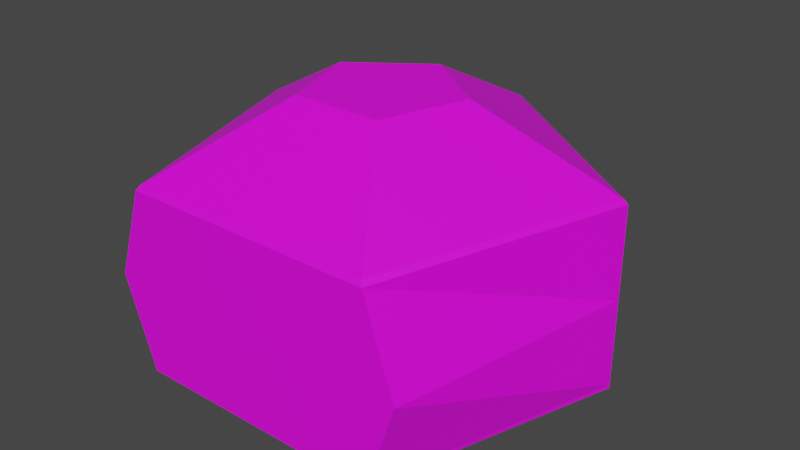 # Source: nuts_soldier_core.blend  (saved by Blender 3.2.14; exported with 4.5.12 LTS)
import bpy
from mathutils import Matrix  # noqa: F401  (used for matrix-valued properties, if any)

bpy.ops.wm.read_factory_settings(use_empty=True)
scene = bpy.context.scene
scene.name = 'Scene'

# ---- collections
col_collection = bpy.data.collections.new('Collection'); scene.collection.children.link(col_collection)

# ---- images (referenced by path relative to the original .blend; pixels are not part of the script)
import os
ASSET_DIR = os.environ.get("B2B_ASSET_DIR", "")  # directory of the original .blend (textures are referenced by path, not embedded)
HERE = os.path.dirname(os.path.abspath(__file__))  # packed textures are extracted next to this script under _unpacked/

def load_image(name, relpath, width, height, colorspace="sRGB"):
    """Load a texture the original file referenced (path relative to the .blend, or extracted next to this script)."""
    p = next((c for c in (os.path.join(HERE, relpath), os.path.join(ASSET_DIR, relpath)) if relpath and os.path.exists(c)), "")
    if p:
        img = bpy.data.images.load(p, check_existing=True)
        img.name = name
    else:  # same state as the original file: an image datablock whose file is absent (Cycles renders it pink)
        img = bpy.data.images.new(name, width, height)
        img.source = "FILE"
        img.filepath = "//" + (relpath or name)
    img.colorspace_settings.name = colorspace
    return img
img_carry_vault_tex_png = load_image('carry_vault_tex.png', 'carry_vault_tex.png', 1024, 1024, 'sRGB')

# ---- materials (node trees are filled in below, after node groups)
mat_carry_vault_material = bpy.data.materials.new('carry_vault_material')
mat_carry_vault_material.use_transparent_shadow = False

# ---- material node trees
mat_carry_vault_material.use_nodes = True; mat_carry_vault_material.node_tree.nodes.clear()
_N = mat_carry_vault_material.node_tree.nodes; _L = mat_carry_vault_material.node_tree.links
n0 = _N.new('ShaderNodeBsdfPrincipled'); n0.name = 'Principled BSDF'; n0.location = (10, 300)
n0.distribution = 'GGX'
n0.subsurface_method = 'RANDOM_WALK_SKIN'
n0.inputs[3].default_value = 1.45
n0.inputs[27].default_value = (0.0, 0.0, 0.0, 1.0)
n0.inputs[28].default_value = 1.0
n1 = _N.new('ShaderNodeOutputMaterial'); n1.name = 'Material Output'; n1.location = (300, 300)
n2 = _N.new('ShaderNodeTexImage'); n2.name = '画像テクスチャ'; n2.location = (-280, 280)
n2.image = img_carry_vault_tex_png
_L.new(n0.outputs[0], n1.inputs[0])
_L.new(n2.outputs[0], n0.inputs[0])
n1.is_active_output = True

# ---- world
world_world = bpy.data.worlds.new('World'); scene.world = world_world
world_world.use_nodes = True; world_world.node_tree.nodes.clear()
_N = world_world.node_tree.nodes; _L = world_world.node_tree.links
n0 = _N.new('ShaderNodeOutputWorld'); n0.name = 'World Output'; n0.location = (300, 300)
n1 = _N.new('ShaderNodeBackground'); n1.name = 'Background'; n1.location = (10, 300)
n1.inputs[0].default_value = (0.05088, 0.05088, 0.05088, 1.0)
_L.new(n1.outputs[0], n0.inputs[0])
n0.is_active_output = True
world_world.color = (0.05088, 0.05088, 0.05088)
world_world.use_sun_shadow = False
world_world.sun_shadow_jitter_overblur = 0.0

# ---- meshes
me_x = bpy.data.meshes.new('円')
me_x.from_pydata([(-0.006901, 0.419, -6.418), (-0.006901, 3.337, -6.418), (5.757, 0.419, -2.231), (5.757, 3.337, -2.231), (3.555, 0.419, 4.545), (3.555, 3.337, 4.545), (-3.569, 0.419, 4.545), (-3.569, 3.337, 4.545), (-5.771, 0.419, -2.231), (-5.771, 3.337, -2.231), (-0.006901, 2.027e-05, -4.272), (3.715, 2.027e-05, -1.567), (2.294, 2.027e-05, 2.809), (-2.307, 2.027e-05, 2.809), (-3.729, 2.027e-05, -1.567), (2.051, 4.502, -1.026), (-0.006901, 4.502, -2.521), (1.265, 4.502, 1.393), (-1.279, 4.502, 1.393), (-2.064, 4.502, -1.026), (-0.006901, 1.878, -6.418), (5.757, 1.878, -2.231), (4.411, 1.878, 4.545), (-4.425, 1.878, 4.545), (-5.771, 1.878, -2.231), (5.643, 3.409, -2.193), (3.485, 3.409, 4.448), (-5.657, 3.409, -2.193), (-0.006901, 3.409, -6.298), (-3.499, 3.409, 4.448), (5.757, 0.4818, -2.231), (3.592, 0.4818, 4.545), (-3.606, 0.4818, 4.545), (-5.771, 0.4818, -2.231), (-0.006901, 0.4818, -6.418), (-0.006901, 2.027e-05, -0.3577), (-0.006901, 4.502, -0.3577)], [], [(20, 1, 3, 21), (21, 3, 5, 22), (22, 5, 7, 23), (26, 25, 15, 17), (23, 7, 9, 24), (24, 9, 1, 20), (4, 6, 13, 12), (15, 16, 36), (6, 8, 14, 13), (2, 4, 12, 11), (8, 0, 10, 14), (0, 2, 11, 10), (28, 27, 19, 16), (25, 28, 16, 15), (29, 26, 17, 18), (27, 29, 18, 19), (33, 24, 20, 34), (32, 23, 24, 33), (31, 22, 23, 32), (30, 21, 22, 31), (34, 20, 21, 30), (9, 7, 29, 27), (7, 5, 26, 29), (3, 1, 28, 25), (1, 9, 27, 28), (5, 3, 25, 26), (10, 11, 35), (0, 34, 30, 2), (2, 30, 31, 4), (4, 31, 32, 6), (6, 32, 33, 8), (8, 33, 34, 0), (11, 12, 35), (12, 13, 35), (13, 14, 35), (14, 10, 35), (16, 19, 36), (19, 18, 36), (18, 17, 36), (17, 15, 36)])
_uv = me_x.uv_layers.new(name='UVマップ')
_uv.uv.foreach_set('vector', [0.009429, 0.214, 0.005343, 0.214, 0.005365, 0.2098, 0.009451, 0.2098, 0.009451, 0.2098, 0.005365, 0.2098, 0.005387, 0.2056, 0.009473, 0.2056, 0.009473, 0.2056, 0.005387, 0.2056, 0.00541, 0.2012, 0.009495, 0.2012, 0.0201, 0.2207, 0.0149, 0.2119, 0.02059, 0.2123, 0.02243, 0.2155, 0.009385, 0.2225, 0.005299, 0.2225, 0.005321, 0.2183, 0.009407, 0.2183, 0.009407, 0.2183, 0.005321, 0.2183, 0.005343, 0.214, 0.009429, 0.214, 0.04836, 0.2075, 0.04836, 0.2179, 0.04574, 0.216, 0.04576, 0.2093, 0.02059, 0.2123, 0.02293, 0.2095, 0.02373, 0.2126, 0.04802, 0.2183, 0.038, 0.2209, 0.03911, 0.2179, 0.04558, 0.2162, 0.03855, 0.2041, 0.04836, 0.2075, 0.04576, 0.2093, 0.03948, 0.2072, 0.038, 0.2209, 0.03225, 0.2123, 0.03543, 0.2124, 0.03911, 0.2179, 0.03225, 0.2123, 0.03855, 0.2041, 0.03948, 0.2072, 0.03543, 0.2124, 0.02141, 0.204, 0.03105, 0.2075, 0.02634, 0.2108, 0.02293, 0.2095, 0.0149, 0.2119, 0.02141, 0.204, 0.02293, 0.2095, 0.02059, 0.2123, 0.0301, 0.2188, 0.0201, 0.2207, 0.02243, 0.2155, 0.02607, 0.2148, 0.03105, 0.2075, 0.03105, 0.2178, 0.02628, 0.2145, 0.02634, 0.2108, 0.01332, 0.2183, 0.009407, 0.2183, 0.009429, 0.214, 0.01334, 0.214, 0.01329, 0.2225, 0.009385, 0.2225, 0.009407, 0.2183, 0.01332, 0.2183, 0.01338, 0.2056, 0.009473, 0.2056, 0.009495, 0.2012, 0.01341, 0.2012, 0.01336, 0.2098, 0.009451, 0.2098, 0.009473, 0.2056, 0.01338, 0.2056, 0.01334, 0.214, 0.009429, 0.214, 0.009451, 0.2098, 0.01336, 0.2098, 0.1738, 0.2196, 0.1844, 0.2195, 0.1834, 0.2197, 0.173, 0.2198, 0.1308, 0.2203, 0.1419, 0.2201, 0.1418, 0.2203, 0.1309, 0.2204, 0.1525, 0.2199, 0.1631, 0.2198, 0.1626, 0.22, 0.1521, 0.2201, 0.1631, 0.2198, 0.1738, 0.2196, 0.173, 0.2198, 0.1626, 0.22, 0.1419, 0.2201, 0.1525, 0.2199, 0.1521, 0.2201, 0.1418, 0.2203, 0.03543, 0.2124, 0.03948, 0.2072, 0.04112, 0.2126, 0.148, 0.2174, 0.148, 0.2173, 0.1562, 0.2166, 0.1562, 0.2167, 0.1562, 0.2167, 0.1562, 0.2166, 0.1643, 0.2159, 0.1644, 0.216, 0.1644, 0.216, 0.1643, 0.2159, 0.1729, 0.2152, 0.1729, 0.2153, 0.1316, 0.2188, 0.1316, 0.2186, 0.1397, 0.2179, 0.1398, 0.2181, 0.1398, 0.2181, 0.1397, 0.2179, 0.148, 0.2173, 0.148, 0.2174, 0.03948, 0.2072, 0.04576, 0.2093, 0.04112, 0.2126, 0.04576, 0.2093, 0.04574, 0.216, 0.04112, 0.2126, 0.04558, 0.2162, 0.03911, 0.2179, 0.04112, 0.2126, 0.03911, 0.2179, 0.03543, 0.2124, 0.04112, 0.2126, 0.02293, 0.2095, 0.02634, 0.2108, 0.02373, 0.2126, 0.02634, 0.2108, 0.02628, 0.2145, 0.02373, 0.2126, 0.02607, 0.2148, 0.02243, 0.2155, 0.02373, 0.2126, 0.02243, 0.2155, 0.02059, 0.2123, 0.02373, 0.2126])
me_x.materials.append(mat_carry_vault_material)
me_x.update()

# ---- objects
ob_mesh = bpy.data.objects.new('Mesh', me_x)

# ---- transforms, parenting, visibility, modifiers, constraints
ob_mesh.location = (0.0, 0.0, 0.0)
ob_mesh.rotation_euler = (1.571, -0.0, 0.0)
ob_mesh.scale = (0.05625, 0.09876, 0.05625)
_vg = ob_mesh.vertex_groups.new(name='main')
_vg = ob_mesh.vertex_groups.new(name='shell_top')
_vg = ob_mesh.vertex_groups.new(name='shell_buttom')
_vg = ob_mesh.vertex_groups.new(name='Gun and Hand')
_vg = ob_mesh.vertex_groups.new(name='Leg_R')
_vg = ob_mesh.vertex_groups.new(name='Leg_L')
_vg = ob_mesh.vertex_groups.new(name='eye_normal')
_vg = ob_mesh.vertex_groups.new(name='eye_anger')
_vg = ob_mesh.vertex_groups.new(name='eye_down')
_vg = ob_mesh.vertex_groups.new(name='BOM')

# ---- collection membership
col_collection.objects.link(ob_mesh)

# ---- scene / render settings (as saved in the file)
scene.frame_start = 1; scene.frame_end = 70; scene.frame_set(1)
scene.render.engine = 'BLENDER_EEVEE_NEXT'
scene.render.fps = 50
scene.cycles.sampling_pattern = 'TABULATED_SOBOL'
scene.cycles.use_light_tree = False
scene.view_settings.view_transform = 'Filmic'
bpy.context.view_layer.update()

# ---- added for rendering (the .blend has no active camera and no usable light): camera, sun
cam_auto = bpy.data.cameras.new('AutoCamera')
cam_auto.lens = 50.0
cam_auto.sensor_width = 36.0
cam_auto.clip_end = 1000.0
ob_auto_camera = bpy.data.objects.new('AutoCamera', cam_auto)
scene.collection.objects.link(ob_auto_camera)
ob_auto_camera.location = (0.92422, -1.05685, 0.962019)
ob_auto_camera.rotation_euler = (1.09748, -7.21219e-08, 0.694738)
scene.camera = ob_auto_camera
light_auto_sun = bpy.data.lights.new('AutoSun', 'SUN')
light_auto_sun.energy = 3.0
light_auto_sun.angle = 0.0523599
ob_auto_sun = bpy.data.objects.new('AutoSun', light_auto_sun)
scene.collection.objects.link(ob_auto_sun)
ob_auto_sun.rotation_euler = (0.872665, 0.174533, 0.523599)
bpy.context.view_layer.update()
